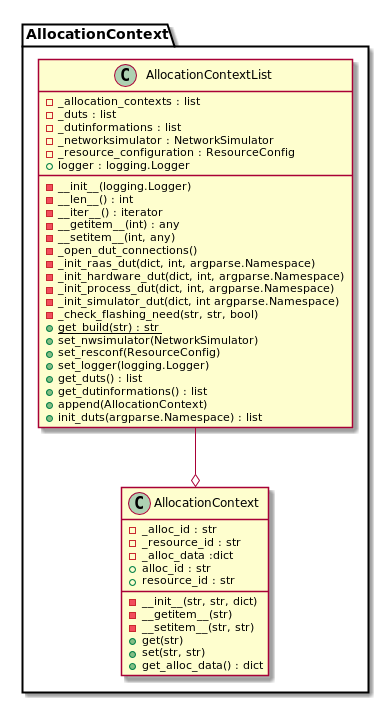

The diagram above was rendered by PlantUML. Its source (embedded in the PNG):
@startuml

package AllocationContext {

class AllocationContext{
-_alloc_id : str
-_resource_id : str
-_alloc_data :dict

+alloc_id : str
+resource_id : str

-__init__(str, str, dict)
-__getitem__(str)
-__setitem__(str, str)

+get(str)
+set(str, str)
+get_alloc_data() : dict
}

class AllocationContextList{
    -_allocation_contexts : list
    -_duts : list
    -_dutinformations : list
    -_networksimulator : NetworkSimulator
    -_resource_configuration : ResourceConfig
    +logger : logging.Logger

    -__init__(logging.Logger)
    -__len__() : int
    -__iter__() : iterator
    -__getitem__(int) : any
    -__setitem__(int, any)
    -_open_dut_connections()
    -_init_raas_dut(dict, int, argparse.Namespace)
    -_init_hardware_dut(dict, int, argparse.Namespace)
    -_init_process_dut(dict, int, argparse.Namespace)
    -_init_simulator_dut(dict, int argparse.Namespace)
    -_check_flashing_need(str, str, bool)
    +{static}get_build(str) : str
    +set_nwsimulator(NetworkSimulator)
    +set_resconf(ResourceConfig)
    +set_logger(logging.Logger)
    +get_duts() : list
    +get_dutinformations() : list
    +append(AllocationContext)
    +init_duts(argparse.Namespace) : list

}

AllocationContextList --o AllocationContext

}
@enduml